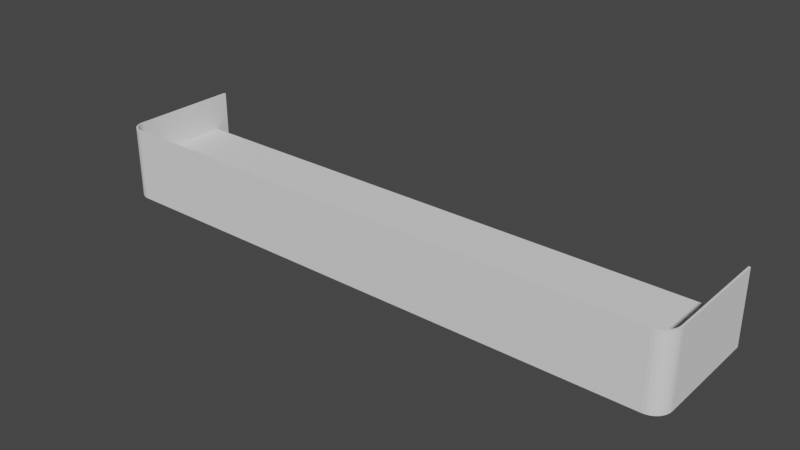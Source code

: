 # Source: jamb.blend  (saved by Blender 3.4.6; exported with 4.5.12 LTS)
import bpy
from mathutils import Matrix  # noqa: F401  (used for matrix-valued properties, if any)

bpy.ops.wm.read_factory_settings(use_empty=True)
scene = bpy.context.scene
scene.name = 'Scene'

# ---- collections
col_collection = bpy.data.collections.new('Collection'); scene.collection.children.link(col_collection)

# ---- world
world_world = bpy.data.worlds.new('World'); scene.world = world_world
world_world.use_nodes = True; world_world.node_tree.nodes.clear()
_N = world_world.node_tree.nodes; _L = world_world.node_tree.links
n0 = _N.new('ShaderNodeOutputWorld'); n0.name = 'World Output'; n0.location = (300, 300)
n1 = _N.new('ShaderNodeBackground'); n1.name = 'Background'; n1.location = (10, 300)
n1.inputs[0].default_value = (0.05088, 0.05088, 0.05088, 1.0)
_L.new(n1.outputs[0], n0.inputs[0])
n0.is_active_output = True
world_world.color = (0.05088, 0.05088, 0.05088)
world_world.use_sun_shadow = False
world_world.sun_shadow_jitter_overblur = 0.0

# ---- meshes
me_cube = bpy.data.meshes.new('Cube')
me_cube.from_pydata([(-40.4, 7.5, -2.5), (-40.4, 7.5, 2.5), (-40.4, 7.5, -2.5), (-40.4, 7.5, 2.5), (40.4, 7.5, -2.5), (40.4, 7.5, 2.5), (40.4, -5.5, -2.5), (38.4, -7.5, -2.5), (40.36, -5.89, -2.5), (40.25, -6.265, -2.5), (40.06, -6.611, -2.5), (39.81, -6.914, -2.5), (39.51, -7.163, -2.5), (39.17, -7.348, -2.5), (38.79, -7.462, -2.5), (38.4, -7.5, 2.5), (40.4, -5.5, 2.5), (38.79, -7.462, 2.5), (39.17, -7.348, 2.5), (39.51, -7.163, 2.5), (39.81, -6.914, 2.5), (40.06, -6.611, 2.5), (40.25, -6.265, 2.5), (40.36, -5.89, 2.5), (-38.4, -7.5, -2.5), (-40.4, -5.5, -2.5), (-38.79, -7.462, -2.5), (-39.17, -7.348, -2.5), (-39.51, -7.163, -2.5), (-39.81, -6.914, -2.5), (-40.06, -6.611, -2.5), (-40.25, -6.265, -2.5), (-40.36, -5.89, -2.5), (-40.4, -5.5, 2.5), (-38.4, -7.5, 2.5), (-40.36, -5.89, 2.5), (-40.25, -6.265, 2.5), (-40.06, -6.611, 2.5), (-39.81, -6.914, 2.5), (-39.51, -7.163, 2.5), (-39.17, -7.348, 2.5), (-38.79, -7.462, 2.5), (-40.4, 9.5, -2.5), (-40.4, 9.5, 2.5), (38.79, -7.462, 2.5), (38.4, -7.5, 2.5), (38.4, -7.5, -2.5), (38.79, -7.462, -2.5), (39.17, -7.348, 2.5), (39.17, -7.348, -2.5), (39.51, -7.163, 2.5), (39.51, -7.163, -2.5), (39.81, -6.914, 2.5), (39.81, -6.914, -2.5), (40.06, -6.611, 2.5), (40.06, -6.611, -2.5), (40.25, -6.265, 2.5), (40.25, -6.265, -2.5), (40.36, -5.89, 2.5), (40.36, -5.89, -2.5), (40.4, -5.5, 2.5), (40.4, -5.5, -2.5), (-38.79, -7.462, -2.5), (-38.4, -7.5, -2.5), (-38.4, -7.5, 2.5), (-38.79, -7.462, 2.5), (-39.17, -7.348, -2.5), (-39.17, -7.348, 2.5), (-39.51, -7.163, -2.5), (-39.51, -7.163, 2.5), (-39.81, -6.914, -2.5), (-39.81, -6.914, 2.5), (-40.06, -6.611, -2.5), (-40.06, -6.611, 2.5), (-40.25, -6.265, -2.5), (-40.25, -6.265, 2.5), (-40.36, -5.89, -2.5), (-40.36, -5.89, 2.5), (-40.4, -5.5, -2.5), (-40.4, -5.5, 2.5), (38.4, -7.5, -2.5), (38.79, -7.462, -2.5), (38.4, -7.5, 2.5), (40.4, 9.5, -2.5), (40.4, 9.5, 2.5), (38.79, -7.462, 2.5), (-40.4, 7.5, 2.5), (-40.4, 7.5, -2.5), (39.17, -7.348, 2.5), (39.17, -7.348, -2.5), (39.51, -7.163, 2.5), (39.51, -7.163, -2.5), (39.81, -6.914, 2.5), (39.81, -6.914, -2.5), (40.06, -6.611, 2.5), (40.06, -6.611, -2.5), (40.25, -6.265, 2.5), (40.25, -6.265, -2.5), (40.36, -5.89, 2.5), (40.36, -5.89, -2.5), (40.4, -5.5, 2.5), (40.4, -5.5, -2.5), (-38.79, -7.462, -2.5), (-38.4, -7.5, -2.5), (-38.4, -7.5, 2.5), (-38.79, -7.462, 2.5), (-39.17, -7.348, -2.5), (-39.17, -7.348, 2.5), (-39.51, -7.163, -2.5), (-39.51, -7.163, 2.5), (-39.81, -6.914, -2.5), (-39.81, -6.914, 2.5), (-40.06, -6.611, -2.5), (-40.06, -6.611, 2.5), (-40.25, -6.265, -2.5), (-40.25, -6.265, 2.5), (-40.36, -5.89, -2.5), (-40.36, -5.89, 2.5), (-40.4, -5.5, -2.5), (-40.4, -5.5, 2.5), (40.4, 7.5, 2.5), (40.4, 7.5, -2.5), (-40.4, 7.5, 2.5), (-40.4, 7.5, -2.5), (40.4, 7.5, 2.5), (40.4, 7.5, -2.5), (40.4, -5.5, -2.5), (40.4, -5.5, 2.5), (-40.4, 7.5, 2.5), (-40.4, 7.5, -2.5), (40.4, -5.5, -2.5), (40.4, -5.5, 2.5), (-40.65, 7.5, 2.5), (-40.65, 7.5, -2.5), (38.41, -7.75, -2.5), (38.84, -7.707, -2.5), (38.41, -7.75, 2.5), (40.65, 7.5, 2.5), (40.65, 7.5, -2.5), (38.84, -7.707, 2.5), (39.26, -7.579, 2.5), (39.26, -7.579, -2.5), (39.65, -7.371, 2.5), (39.65, -7.371, -2.5), (39.99, -7.091, 2.5), (39.99, -7.091, -2.5), (40.27, -6.75, 2.5), (40.27, -6.75, -2.5), (40.48, -6.361, 2.5), (40.48, -6.361, -2.5), (40.61, -5.939, 2.5), (40.61, -5.939, -2.5), (40.65, -5.512, 2.5), (40.65, -5.512, -2.5), (-38.84, -7.707, -2.5), (-38.41, -7.75, -2.5), (-38.41, -7.75, 2.5), (-38.84, -7.707, 2.5), (-39.26, -7.579, -2.5), (-39.26, -7.579, 2.5), (-39.65, -7.371, -2.5), (-39.65, -7.371, 2.5), (-39.99, -7.091, -2.5), (-39.99, -7.091, 2.5), (-40.27, -6.75, -2.5), (-40.27, -6.75, 2.5), (-40.48, -6.361, -2.5), (-40.48, -6.361, 2.5), (-40.61, -5.939, -2.5), (-40.61, -5.939, 2.5), (-40.65, -5.512, -2.5), (-40.65, -5.512, 2.5), (-40.65, 9.5, 2.5), (-40.65, 9.5, -2.5), (40.65, 9.5, 2.5), (40.65, 9.5, -2.5), (-39.17, -7.348, 7.5), (-39.26, -7.579, 7.5), (39.26, -7.579, 7.5), (39.17, -7.348, 7.5), (-40.25, -6.265, 7.5), (-40.48, -6.361, 7.5), (38.79, -7.462, 7.5), (38.4, -7.5, 7.5), (39.51, -7.163, 7.5), (39.81, -6.914, 7.5), (40.06, -6.611, 7.5), (40.48, -6.361, 7.5), (40.25, -6.265, 7.5), (40.27, -6.75, 7.5), (40.36, -5.89, 7.5), (40.4, -5.5, 7.5), (-38.79, -7.462, 7.5), (-38.84, -7.707, 7.5), (-38.4, -7.5, 7.5), (-38.41, -7.75, 7.5), (38.84, -7.707, 7.5), (38.41, -7.75, 7.5), (-39.99, -7.091, 7.5), (-39.81, -6.914, 7.5), (-40.06, -6.611, 7.5), (-40.27, -6.75, 7.5), (-39.51, -7.163, 7.5), (-40.36, -5.89, 7.5), (-40.65, -5.512, 7.5), (-40.4, -5.5, 7.5), (-40.4, 7.5, 7.5), (-40.65, 7.5, 7.5), (40.4, 7.5, 7.5), (40.4, -5.5, 7.5), (-40.4, 7.5, 7.5), (39.65, -7.371, 7.5), (39.99, -7.091, 7.5), (40.61, -5.939, 7.5), (40.65, -5.512, 7.5), (40.65, 7.5, 7.5), (-39.65, -7.371, 7.5), (-40.61, -5.939, 7.5), (-40.65, 9.5, 7.5), (-40.4, 9.5, 7.5), (40.4, 9.5, 7.5), (40.65, 9.5, 7.5)], [], [(41, 40, 67, 65), (2, 3, 5, 4), (5, 3, 33, 35, 36, 37, 38, 39, 40, 41, 34, 15, 17, 18, 19, 20, 21, 22, 23, 16), (76, 74, 114, 116), (19, 18, 48, 50), (9, 8, 59, 57), (27, 26, 62, 66), (37, 36, 75, 73), (23, 22, 56, 58), (14, 13, 49, 47), (31, 30, 72, 74), (34, 41, 65, 64), (18, 17, 44, 48), (10, 9, 57, 55), (15, 34, 64, 45), (38, 37, 73, 71), (22, 21, 54, 56), (33, 3, 1, 79), (26, 24, 63, 62), (7, 14, 47, 46), (30, 29, 70, 72), (24, 7, 46, 63), (2, 4, 6, 8, 9, 10, 11, 12, 13, 14, 7, 24, 26, 27, 28, 29, 30, 31, 32, 25), (58, 56, 96, 98), (65, 67, 107, 105), (46, 47, 81, 80), (47, 49, 89, 81), (66, 62, 102, 106), (48, 44, 85, 88), (73, 75, 115, 113), (55, 57, 97, 95), (74, 72, 112, 114), (56, 54, 94, 96), (64, 65, 105, 104), (45, 64, 104, 82), (71, 73, 113, 111), (53, 55, 95, 93), (79, 1, 86, 119), (62, 63, 103, 102), (108, 106, 158, 160), (72, 70, 110, 112), (32, 31, 74, 76), (13, 12, 51, 49), (16, 23, 58, 60), (36, 35, 77, 75), (28, 27, 66, 68), (105, 107, 176, 192), (8, 6, 61, 59), (20, 19, 50, 52), (40, 39, 69, 67), (25, 32, 76, 78), (12, 11, 53, 51), (60, 100, 152, 131), (35, 33, 79, 77), (29, 28, 68, 70), (146, 148, 187, 189), (21, 20, 52, 54), (39, 38, 71, 69), (17, 15, 45, 44), (97, 99, 151, 149), (2, 25, 78, 0), (11, 10, 55, 53), (116, 114, 166, 168), (157, 156, 195, 193), (0, 87, 133, 129), (88, 85, 182, 179), (81, 89, 141, 135), (61, 6, 126, 130), (106, 102, 154, 158), (113, 115, 180, 200), (156, 136, 197, 195), (95, 97, 149, 147), (2, 0, 129, 123), (114, 112, 164, 166), (136, 139, 196, 197), (86, 1, 128, 132), (165, 163, 198, 201), (96, 94, 186, 188), (132, 171, 204, 207), (104, 105, 192, 194), (93, 95, 147, 145), (57, 59, 99, 97), (75, 77, 117, 115), (50, 48, 88, 90), (16, 60, 131, 127), (68, 66, 106, 108), (49, 51, 91, 89), (67, 69, 109, 107), (60, 58, 98, 100), (78, 76, 116, 118), (59, 61, 101, 99), (77, 79, 119, 117), (52, 50, 90, 92), (70, 68, 108, 110), (51, 53, 93, 91), (69, 71, 111, 109), (44, 45, 82, 85), (144, 146, 189, 212), (0, 78, 118, 87), (102, 103, 155, 154), (63, 46, 80, 103), (54, 52, 92, 94), (43, 172, 218, 219), (122, 123, 129, 128), (126, 125, 121, 130), (125, 124, 120, 121), (124, 127, 131, 120), (134, 136, 156, 155), (138, 137, 152, 153), (136, 134, 135, 139), (139, 135, 141, 140), (140, 141, 143, 142), (142, 143, 145, 144), (144, 145, 147, 146), (146, 147, 149, 148), (148, 149, 151, 150), (150, 151, 153, 152), (170, 171, 132, 133), (155, 156, 157, 154), (154, 157, 159, 158), (158, 159, 161, 160), (160, 161, 163, 162), (162, 163, 165, 164), (164, 165, 167, 166), (166, 167, 169, 168), (168, 169, 171, 170), (129, 133, 173, 42), (130, 121, 138, 153), (82, 104, 194, 183), (1, 3, 122, 128), (89, 91, 143, 141), (152, 137, 215, 214), (3, 2, 123, 122), (128, 43, 219, 210), (118, 116, 168, 170), (101, 61, 130, 153), (99, 101, 153, 151), (85, 82, 183, 182), (111, 113, 200, 199), (110, 108, 160, 162), (6, 4, 125, 126), (91, 93, 145, 143), (119, 86, 206, 205), (80, 81, 135, 134), (4, 5, 124, 125), (87, 118, 170, 133), (5, 16, 127, 124), (103, 80, 134, 155), (172, 132, 207, 218), (112, 110, 162, 164), (43, 42, 173, 172), (83, 84, 174, 175), (121, 120, 84, 83), (138, 121, 83, 175), (133, 132, 172, 173), (152, 100, 191, 214), (137, 138, 175, 174), (128, 129, 42, 43), (184, 179, 178, 211), (180, 203, 217, 181), (190, 188, 187, 213), (192, 176, 177, 193), (179, 182, 196, 178), (200, 180, 181, 201), (188, 186, 189, 187), (194, 192, 193, 195), (183, 194, 195, 197), (182, 183, 197, 196), (199, 200, 201, 198), (205, 206, 207, 204), (208, 215, 221, 220), (208, 209, 214, 215), (176, 202, 216, 177), (191, 190, 213, 214), (203, 205, 204, 217), (185, 184, 211, 212), (202, 199, 198, 216), (186, 185, 212, 189), (207, 210, 219, 218), (120, 131, 209, 208), (98, 96, 188, 190), (174, 84, 220, 221), (167, 165, 201, 181), (139, 140, 178, 196), (131, 152, 214, 209), (132, 128, 210, 207), (115, 117, 203, 180), (90, 88, 179, 184), (159, 157, 193, 177), (148, 150, 213, 187), (107, 109, 202, 176), (100, 98, 190, 191), (169, 167, 181, 217), (140, 142, 211, 178), (137, 174, 221, 215), (117, 119, 205, 203), (92, 90, 184, 185), (161, 159, 177, 216), (84, 120, 208, 220), (150, 152, 214, 213), (86, 132, 207, 206), (109, 111, 199, 202), (171, 169, 217, 204), (142, 144, 212, 211), (94, 92, 185, 186), (163, 161, 216, 198)])
_uv = me_cube.uv_layers.new(name='UVMap')
_uv.uv.foreach_set('vector', [0.87, 0.7494, 0.8712, 0.7475, 0.8712, 0.7475, 0.87, 0.7494, 0.375, 0.25, 0.625, 0.25, 0.625, 0.5, 0.375, 0.5, 0.625, 0.5, 0.875, 0.5, 0.875, 0.7167, 0.8749, 0.7232, 0.8745, 0.7294, 0.874, 0.7352, 0.8732, 0.7402, 0.8722, 0.7444, 0.8712, 0.7475, 0.87, 0.7494, 0.8688, 0.75, 0.6312, 0.75, 0.63, 0.7494, 0.6288, 0.7475, 0.6278, 0.7444, 0.6268, 0.7402, 0.626, 0.7352, 0.6255, 0.7294, 0.6251, 0.7232, 0.625, 0.7167, 0.1251, 0.7232, 0.1255, 0.7294, 0.1255, 0.7294, 0.1251, 0.7232, 0.6278, 0.7444, 0.6288, 0.7475, 0.6288, 0.7475, 0.6278, 0.7444, 0.3745, 0.7294, 0.3749, 0.7232, 0.3749, 0.7232, 0.3745, 0.7294, 0.1288, 0.7475, 0.13, 0.7494, 0.13, 0.7494, 0.1288, 0.7475, 0.874, 0.7352, 0.8745, 0.7294, 0.8745, 0.7294, 0.874, 0.7352, 0.6251, 0.7232, 0.6255, 0.7294, 0.6255, 0.7294, 0.6251, 0.7232, 0.37, 0.7494, 0.3712, 0.7475, 0.3712, 0.7475, 0.37, 0.7494, 0.1255, 0.7294, 0.126, 0.7352, 0.126, 0.7352, 0.1255, 0.7294, 0.8688, 0.75, 0.87, 0.7494, 0.87, 0.7494, 0.8688, 0.75, 0.6288, 0.7475, 0.63, 0.7494, 0.63, 0.7494, 0.6288, 0.7475, 0.374, 0.7352, 0.3745, 0.7294, 0.3745, 0.7294, 0.374, 0.7352, 0.6312, 0.75, 0.8688, 0.75, 0.8688, 0.75, 0.6312, 0.75, 0.8732, 0.7402, 0.874, 0.7352, 0.874, 0.7352, 0.8732, 0.7402, 0.6255, 0.7294, 0.626, 0.7352, 0.626, 0.7352, 0.6255, 0.7294, 0.875, 0.7167, 0.875, 0.5, 0.875, 0.5, 0.875, 0.7167, 0.13, 0.7494, 0.1312, 0.75, 0.1312, 0.75, 0.13, 0.7494, 0.3688, 0.75, 0.37, 0.7494, 0.37, 0.7494, 0.3688, 0.75, 0.126, 0.7352, 0.1268, 0.7402, 0.1268, 0.7402, 0.126, 0.7352, 0.1312, 0.75, 0.3688, 0.75, 0.3688, 0.75, 0.1312, 0.75, 0.125, 0.5, 0.375, 0.5, 0.375, 0.7167, 0.3749, 0.7232, 0.3745, 0.7294, 0.374, 0.7352, 0.3732, 0.7402, 0.3722, 0.7444, 0.3712, 0.7475, 0.37, 0.7494, 0.3688, 0.75, 0.1312, 0.75, 0.13, 0.7494, 0.1288, 0.7475, 0.1278, 0.7444, 0.1268, 0.7402, 0.126, 0.7352, 0.1255, 0.7294, 0.1251, 0.7232, 0.125, 0.7167, 0.6251, 0.7232, 0.6255, 0.7294, 0.6255, 0.7294, 0.6251, 0.7232, 0.87, 0.7494, 0.8712, 0.7475, 0.8712, 0.7475, 0.87, 0.7494, 0.3688, 0.75, 0.37, 0.7494, 0.37, 0.7494, 0.3688, 0.75, 0.37, 0.7494, 0.3712, 0.7475, 0.3712, 0.7475, 0.37, 0.7494, 0.1288, 0.7475, 0.13, 0.7494, 0.13, 0.7494, 0.1288, 0.7475, 0.6288, 0.7475, 0.63, 0.7494, 0.63, 0.7494, 0.6288, 0.7475, 0.874, 0.7352, 0.8745, 0.7294, 0.8745, 0.7294, 0.874, 0.7352, 0.374, 0.7352, 0.3745, 0.7294, 0.3745, 0.7294, 0.374, 0.7352, 0.1255, 0.7294, 0.126, 0.7352, 0.126, 0.7352, 0.1255, 0.7294, 0.6255, 0.7294, 0.626, 0.7352, 0.626, 0.7352, 0.6255, 0.7294, 0.8688, 0.75, 0.87, 0.7494, 0.87, 0.7494, 0.8688, 0.75, 0.6312, 0.75, 0.8688, 0.75, 0.8688, 0.75, 0.6312, 0.75, 0.8732, 0.7402, 0.874, 0.7352, 0.874, 0.7352, 0.8732, 0.7402, 0.3732, 0.7402, 0.374, 0.7352, 0.374, 0.7352, 0.3732, 0.7402, 0.875, 0.7167, 0.875, 0.5, 0.875, 0.5, 0.875, 0.7167, 0.13, 0.7494, 0.1312, 0.75, 0.1312, 0.75, 0.13, 0.7494, 0.1278, 0.7444, 0.1288, 0.7475, 0.1288, 0.7475, 0.1278, 0.7444, 0.126, 0.7352, 0.1268, 0.7402, 0.1268, 0.7402, 0.126, 0.7352, 0.1251, 0.7232, 0.1255, 0.7294, 0.1255, 0.7294, 0.1251, 0.7232, 0.3712, 0.7475, 0.3722, 0.7444, 0.3722, 0.7444, 0.3712, 0.7475, 0.625, 0.7167, 0.6251, 0.7232, 0.6251, 0.7232, 0.625, 0.7167, 0.8745, 0.7294, 0.8749, 0.7232, 0.8749, 0.7232, 0.8745, 0.7294, 0.1278, 0.7444, 0.1288, 0.7475, 0.1288, 0.7475, 0.1278, 0.7444, 0.87, 0.7494, 0.8712, 0.7475, 0.8712, 0.7475, 0.87, 0.7494, 0.3749, 0.7232, 0.375, 0.7167, 0.375, 0.7167, 0.3749, 0.7232, 0.6268, 0.7402, 0.6278, 0.7444, 0.6278, 0.7444, 0.6268, 0.7402, 0.8712, 0.7475, 0.8722, 0.7444, 0.8722, 0.7444, 0.8712, 0.7475, 0.125, 0.7167, 0.1251, 0.7232, 0.1251, 0.7232, 0.125, 0.7167, 0.3722, 0.7444, 0.3732, 0.7402, 0.3732, 0.7402, 0.3722, 0.7444, 0.625, 0.7167, 0.625, 0.7167, 0.625, 0.7167, 0.625, 0.7167, 0.8749, 0.7232, 0.875, 0.7167, 0.875, 0.7167, 0.8749, 0.7232, 0.1268, 0.7402, 0.1278, 0.7444, 0.1278, 0.7444, 0.1268, 0.7402, 0.625, 0.7352, 0.625, 0.7294, 0.625, 0.7294, 0.625, 0.7352, 0.626, 0.7352, 0.6268, 0.7402, 0.6268, 0.7402, 0.626, 0.7352, 0.8722, 0.7444, 0.8732, 0.7402, 0.8732, 0.7402, 0.8722, 0.7444, 0.63, 0.7494, 0.6312, 0.75, 0.6312, 0.75, 0.63, 0.7494, 0.3745, 0.7294, 0.3749, 0.7232, 0.3749, 0.7232, 0.3745, 0.7294, 0.125, 0.5, 0.125, 0.7167, 0.125, 0.7167, 0.125, 0.5, 0.3732, 0.7402, 0.374, 0.7352, 0.374, 0.7352, 0.3732, 0.7402, 0.1251, 0.7232, 0.1255, 0.7294, 0.1255, 0.7294, 0.1251, 0.7232, 0.625, 0.995, 0.625, 0.9938, 0.625, 0.9938, 0.625, 0.995, 0.125, 0.5, 0.125, 0.5, 0.125, 0.5, 0.125, 0.5, 0.6288, 0.7475, 0.63, 0.7494, 0.63, 0.7494, 0.6288, 0.7475, 0.37, 0.7494, 0.3712, 0.7475, 0.3712, 0.7475, 0.37, 0.7494, 0.375, 0.7167, 0.375, 0.7167, 0.375, 0.7167, 0.375, 0.7167, 0.1288, 0.7475, 0.13, 0.7494, 0.13, 0.7494, 0.1288, 0.7475, 0.874, 0.7352, 0.8745, 0.7294, 0.8745, 0.7294, 0.874, 0.7352, 0.625, 0.9938, 0.625, 0.7562, 0.625, 0.7562, 0.625, 0.9938, 0.374, 0.7352, 0.3745, 0.7294, 0.3745, 0.7294, 0.374, 0.7352, 0.125, 0.5, 0.125, 0.5, 0.125, 0.5, 0.125, 0.5, 0.1255, 0.7294, 0.126, 0.7352, 0.126, 0.7352, 0.1255, 0.7294, 0.625, 0.7562, 0.625, 0.755, 0.625, 0.755, 0.625, 0.7562, 0.875, 0.5, 0.875, 0.5, 0.875, 0.5, 0.875, 0.5, 0.625, 0.01481, 0.625, 0.0, 0.625, 0.0, 0.625, 0.01481, 0.6255, 0.7294, 0.626, 0.7352, 0.626, 0.7352, 0.6255, 0.7294, 0.625, 0.25, 0.625, 0.03333, 0.625, 0.03333, 0.625, 0.25, 0.8688, 0.75, 0.87, 0.7494, 0.87, 0.7494, 0.8688, 0.75, 0.3732, 0.7402, 0.374, 0.7352, 0.374, 0.7352, 0.3732, 0.7402, 0.3745, 0.7294, 0.3749, 0.7232, 0.3749, 0.7232, 0.3745, 0.7294, 0.8745, 0.7294, 0.8749, 0.7232, 0.8749, 0.7232, 0.8745, 0.7294, 0.6278, 0.7444, 0.6288, 0.7475, 0.6288, 0.7475, 0.6278, 0.7444, 0.625, 0.7167, 0.625, 0.7167, 0.625, 0.7167, 0.625, 0.7167, 0.1278, 0.7444, 0.1288, 0.7475, 0.1288, 0.7475, 0.1278, 0.7444, 0.3712, 0.7475, 0.3722, 0.7444, 0.3722, 0.7444, 0.3712, 0.7475, 0.8712, 0.7475, 0.8722, 0.7444, 0.8722, 0.7444, 0.8712, 0.7475, 0.625, 0.7167, 0.6251, 0.7232, 0.6251, 0.7232, 0.625, 0.7167, 0.125, 0.7167, 0.1251, 0.7232, 0.1251, 0.7232, 0.125, 0.7167, 0.3749, 0.7232, 0.375, 0.7167, 0.375, 0.7167, 0.3749, 0.7232, 0.8749, 0.7232, 0.875, 0.7167, 0.875, 0.7167, 0.8749, 0.7232, 0.6268, 0.7402, 0.6278, 0.7444, 0.6278, 0.7444, 0.6268, 0.7402, 0.1268, 0.7402, 0.1278, 0.7444, 0.1278, 0.7444, 0.1268, 0.7402, 0.3722, 0.7444, 0.3732, 0.7402, 0.3732, 0.7402, 0.3722, 0.7444, 0.8722, 0.7444, 0.8732, 0.7402, 0.8732, 0.7402, 0.8722, 0.7444, 0.63, 0.7494, 0.6312, 0.75, 0.6312, 0.75, 0.63, 0.7494, 0.625, 0.75, 0.625, 0.7352, 0.625, 0.7352, 0.625, 0.75, 0.125, 0.5, 0.125, 0.7167, 0.125, 0.7167, 0.125, 0.5, 0.13, 0.7494, 0.1312, 0.75, 0.1312, 0.75, 0.13, 0.7494, 0.1312, 0.75, 0.3688, 0.75, 0.3688, 0.75, 0.1312, 0.75, 0.626, 0.7352, 0.6268, 0.7402, 0.6268, 0.7402, 0.626, 0.7352, 0.625, 0.25, 0.625, 0.25, 0.625, 0.25, 0.625, 0.25, 0.625, 0.25, 0.375, 0.25, 0.375, 0.25, 0.625, 0.25, 0.375, 0.7167, 0.375, 0.5, 0.375, 0.5, 0.375, 0.7167, 0.375, 0.5, 0.625, 0.5, 0.625, 0.5, 0.375, 0.5, 0.625, 0.5, 0.625, 0.7167, 0.625, 0.7167, 0.625, 0.5, 0.375, 0.7562, 0.625, 0.7562, 0.625, 0.9938, 0.375, 0.9938, 0.375, 0.5, 0.625, 0.5, 0.625, 0.7167, 0.375, 0.7167, 0.625, 0.7562, 0.375, 0.7562, 0.375, 0.755, 0.625, 0.755, 0.625, 0.755, 0.375, 0.755, 0.375, 0.7538, 0.625, 0.7538, 0.625, 0.7538, 0.375, 0.7538, 0.375, 0.7528, 0.625, 0.7528, 0.625, 0.7528, 0.375, 0.7528, 0.375, 0.75, 0.625, 0.75, 0.625, 0.75, 0.375, 0.75, 0.375, 0.7352, 0.625, 0.7352, 0.625, 0.7352, 0.375, 0.7352, 0.375, 0.7294, 0.625, 0.7294, 0.625, 0.7294, 0.375, 0.7294, 0.375, 0.7232, 0.625, 0.7232, 0.625, 0.7232, 0.375, 0.7232, 0.375, 0.7167, 0.625, 0.7167, 0.375, 0.03333, 0.625, 0.03333, 0.625, 0.25, 0.375, 0.25, 0.375, 0.9938, 0.625, 0.9938, 0.625, 0.995, 0.375, 0.995, 0.375, 0.995, 0.625, 0.995, 0.625, 0.9962, 0.375, 0.9962, 0.375, 0.9962, 0.625, 0.9962, 0.625, 0.9972, 0.375, 0.9972, 0.375, 0.9972, 0.625, 0.9972, 0.625, 1.0, 0.375, 1.0, 0.375, 0.0, 0.625, 0.0, 0.625, 0.01481, 0.375, 0.01481, 0.375, 0.01481, 0.625, 0.01481, 0.625, 0.02058, 0.375, 0.02058, 0.375, 0.02058, 0.625, 0.02058, 0.625, 0.02683, 0.375, 0.02683, 0.375, 0.02683, 0.625, 0.02683, 0.625, 0.03333, 0.375, 0.03333, 0.125, 0.5, 0.125, 0.5, 0.125, 0.5, 0.125, 0.5, 0.375, 0.7167, 0.375, 0.5, 0.375, 0.5, 0.375, 0.7167, 0.6312, 0.75, 0.8688, 0.75, 0.8688, 0.75, 0.6312, 0.75, 0.875, 0.5, 0.875, 0.5, 0.875, 0.5, 0.875, 0.5, 0.3712, 0.7475, 0.3722, 0.7444, 0.3722, 0.7444, 0.3712, 0.7475, 0.625, 0.7167, 0.625, 0.5, 0.625, 0.5, 0.625, 0.7167, 0.625, 0.25, 0.375, 0.25, 0.375, 0.25, 0.625, 0.25, 0.625, 0.25, 0.625, 0.25, 0.625, 0.25, 0.625, 0.25, 0.125, 0.7167, 0.1251, 0.7232, 0.1251, 0.7232, 0.125, 0.7167, 0.375, 0.7167, 0.375, 0.7167, 0.375, 0.7167, 0.375, 0.7167, 0.3749, 0.7232, 0.375, 0.7167, 0.375, 0.7167, 0.3749, 0.7232, 0.63, 0.7494, 0.6312, 0.75, 0.6312, 0.75, 0.63, 0.7494, 0.8732, 0.7402, 0.874, 0.7352, 0.874, 0.7352, 0.8732, 0.7402, 0.1268, 0.7402, 0.1278, 0.7444, 0.1278, 0.7444, 0.1268, 0.7402, 0.375, 0.7167, 0.375, 0.5, 0.375, 0.5, 0.375, 0.7167, 0.3722, 0.7444, 0.3732, 0.7402, 0.3732, 0.7402, 0.3722, 0.7444, 0.875, 0.7167, 0.875, 0.5, 0.875, 0.5, 0.875, 0.7167, 0.3688, 0.75, 0.37, 0.7494, 0.37, 0.7494, 0.3688, 0.75, 0.375, 0.5, 0.625, 0.5, 0.625, 0.5, 0.375, 0.5, 0.125, 0.5, 0.125, 0.7167, 0.125, 0.7167, 0.125, 0.5, 0.625, 0.5, 0.625, 0.7167, 0.625, 0.7167, 0.625, 0.5, 0.1312, 0.75, 0.3688, 0.75, 0.3688, 0.75, 0.1312, 0.75, 0.625, 0.25, 0.625, 0.25, 0.625, 0.25, 0.625, 0.25, 0.126, 0.7352, 0.1268, 0.7402, 0.1268, 0.7402, 0.126, 0.7352, 0.625, 0.25, 0.375, 0.25, 0.375, 0.25, 0.625, 0.25, 0.375, 0.5, 0.625, 0.5, 0.625, 0.5, 0.375, 0.5, 0.375, 0.5, 0.625, 0.5, 0.625, 0.5, 0.375, 0.5, 0.375, 0.5, 0.375, 0.5, 0.375, 0.5, 0.375, 0.5, 0.375, 0.25, 0.625, 0.25, 0.625, 0.25, 0.375, 0.25, 0.625, 0.7167, 0.625, 0.7167, 0.625, 0.7167, 0.625, 0.7167, 0.625, 0.5, 0.375, 0.5, 0.375, 0.5, 0.625, 0.5, 0.625, 0.25, 0.375, 0.25, 0.375, 0.25, 0.625, 0.25, 0.6278, 0.7444, 0.6288, 0.7475, 0.6288, 0.7475, 0.6278, 0.7444, 0.8745, 0.7294, 0.8749, 0.7232, 0.8749, 0.7232, 0.8745, 0.7294, 0.6251, 0.7232, 0.6255, 0.7294, 0.6255, 0.7294, 0.6251, 0.7232, 0.87, 0.7494, 0.8712, 0.7475, 0.8712, 0.7475, 0.87, 0.7494, 0.6288, 0.7475, 0.63, 0.7494, 0.63, 0.7494, 0.6288, 0.7475, 0.874, 0.7352, 0.8745, 0.7294, 0.8745, 0.7294, 0.874, 0.7352, 0.6255, 0.7294, 0.626, 0.7352, 0.626, 0.7352, 0.6255, 0.7294, 0.8688, 0.75, 0.87, 0.7494, 0.87, 0.7494, 0.8688, 0.75, 0.6312, 0.75, 0.8688, 0.75, 0.8688, 0.75, 0.6312, 0.75, 0.63, 0.7494, 0.6312, 0.75, 0.6312, 0.75, 0.63, 0.7494, 0.8732, 0.7402, 0.874, 0.7352, 0.874, 0.7352, 0.8732, 0.7402, 0.875, 0.7167, 0.875, 0.5, 0.875, 0.5, 0.875, 0.7167, 0.625, 0.5, 0.625, 0.5, 0.625, 0.5, 0.625, 0.5, 0.625, 0.5, 0.625, 0.7167, 0.625, 0.7167, 0.625, 0.5, 0.8712, 0.7475, 0.8722, 0.7444, 0.8722, 0.7444, 0.8712, 0.7475, 0.625, 0.7167, 0.6251, 0.7232, 0.6251, 0.7232, 0.625, 0.7167, 0.8749, 0.7232, 0.875, 0.7167, 0.875, 0.7167, 0.8749, 0.7232, 0.6268, 0.7402, 0.6278, 0.7444, 0.6278, 0.7444, 0.6268, 0.7402, 0.8722, 0.7444, 0.8732, 0.7402, 0.8732, 0.7402, 0.8722, 0.7444, 0.626, 0.7352, 0.6268, 0.7402, 0.6268, 0.7402, 0.626, 0.7352, 0.875, 0.5, 0.875, 0.5, 0.875, 0.5, 0.875, 0.5, 0.625, 0.5, 0.625, 0.7167, 0.625, 0.7167, 0.625, 0.5, 0.6251, 0.7232, 0.6255, 0.7294, 0.6255, 0.7294, 0.6251, 0.7232, 0.625, 0.5, 0.625, 0.5, 0.625, 0.5, 0.625, 0.5, 0.625, 0.02058, 0.625, 0.01481, 0.625, 0.01481, 0.625, 0.02058, 0.625, 0.755, 0.625, 0.7538, 0.625, 0.7538, 0.625, 0.755, 0.625, 0.7167, 0.625, 0.7167, 0.625, 0.7167, 0.625, 0.7167, 0.875, 0.5, 0.875, 0.5, 0.875, 0.5, 0.875, 0.5, 0.8745, 0.7294, 0.8749, 0.7232, 0.8749, 0.7232, 0.8745, 0.7294, 0.6278, 0.7444, 0.6288, 0.7475, 0.6288, 0.7475, 0.6278, 0.7444, 0.625, 0.9962, 0.625, 0.995, 0.625, 0.995, 0.625, 0.9962, 0.625, 0.7294, 0.625, 0.7232, 0.625, 0.7232, 0.625, 0.7294, 0.8712, 0.7475, 0.8722, 0.7444, 0.8722, 0.7444, 0.8712, 0.7475, 0.625, 0.7167, 0.6251, 0.7232, 0.6251, 0.7232, 0.625, 0.7167, 0.625, 0.02683, 0.625, 0.02058, 0.625, 0.02058, 0.625, 0.02683, 0.625, 0.7538, 0.625, 0.7528, 0.625, 0.7528, 0.625, 0.7538, 0.625, 0.5, 0.625, 0.5, 0.625, 0.5, 0.625, 0.5, 0.8749, 0.7232, 0.875, 0.7167, 0.875, 0.7167, 0.8749, 0.7232, 0.6268, 0.7402, 0.6278, 0.7444, 0.6278, 0.7444, 0.6268, 0.7402, 0.625, 0.9972, 0.625, 0.9962, 0.625, 0.9962, 0.625, 0.9972, 0.625, 0.5, 0.625, 0.5, 0.625, 0.5, 0.625, 0.5, 0.625, 0.7232, 0.625, 0.7167, 0.625, 0.7167, 0.625, 0.7232, 0.875, 0.5, 0.875, 0.5, 0.875, 0.5, 0.875, 0.5, 0.8722, 0.7444, 0.8732, 0.7402, 0.8732, 0.7402, 0.8722, 0.7444, 0.625, 0.03333, 0.625, 0.02683, 0.625, 0.02683, 0.625, 0.03333, 0.625, 0.7528, 0.625, 0.75, 0.625, 0.75, 0.625, 0.7528, 0.626, 0.7352, 0.6268, 0.7402, 0.6268, 0.7402, 0.626, 0.7352, 0.625, 1.0, 0.625, 0.9972, 0.625, 0.9972, 0.625, 1.0])
me_cube.update()

# ---- objects
ob_cube = bpy.data.objects.new('Cube', me_cube)

# ---- transforms, parenting, visibility, modifiers, constraints
ob_cube.location = (0.0, 0.0, 0.0)

# ---- collection membership
col_collection.objects.link(ob_cube)

# ---- scene / render settings (as saved in the file)
scene.frame_start = 1; scene.frame_end = 250; scene.frame_set(1)
scene.render.engine = 'BLENDER_EEVEE_NEXT'
scene.cycles.sampling_pattern = 'TABULATED_SOBOL'
scene.cycles.use_light_tree = False
scene.view_settings.view_transform = 'Filmic'
scene.unit_settings.scale_length = 0.001
bpy.context.view_layer.update()

# ---- added for rendering (the .blend has no active camera and no usable light): camera, sun
cam_auto = bpy.data.cameras.new('AutoCamera')
cam_auto.lens = 50.0
cam_auto.sensor_width = 36.0
cam_auto.clip_end = 1359.24
ob_auto_camera = bpy.data.objects.new('AutoCamera', cam_auto)
scene.collection.objects.link(ob_auto_camera)
ob_auto_camera.location = (77.4499, -92.0647, 64.4599)
ob_auto_camera.rotation_euler = (1.09748, -7.21219e-08, 0.694738)
scene.camera = ob_auto_camera
light_auto_sun = bpy.data.lights.new('AutoSun', 'SUN')
light_auto_sun.energy = 3.0
light_auto_sun.angle = 0.0523599
ob_auto_sun = bpy.data.objects.new('AutoSun', light_auto_sun)
scene.collection.objects.link(ob_auto_sun)
ob_auto_sun.rotation_euler = (0.872665, 0.174533, 0.523599)
bpy.context.view_layer.update()
